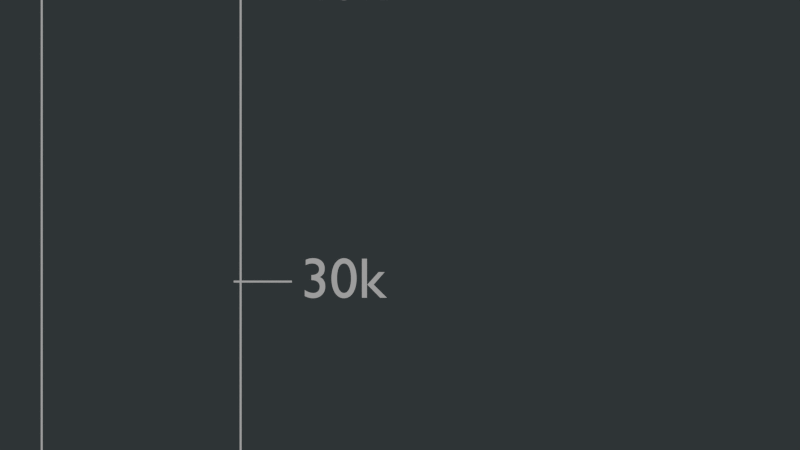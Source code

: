 # Source: 16-if-we-reach.blend  (saved by Blender 2.72.0; exported with 4.5.12 LTS)
import bpy
from mathutils import Matrix  # noqa: F401  (used for matrix-valued properties, if any)

bpy.ops.wm.read_factory_settings(use_empty=True)
scene = bpy.context.scene
scene.name = '16_if we reach'

# ---- collections
col_collection_1 = bpy.data.collections.new('Collection 1'); scene.collection.children.link(col_collection_1)
col_collection_2 = bpy.data.collections.new('Collection 2'); scene.collection.children.link(col_collection_2)
col_collection_2.hide_render = True
col_collection_2.hide_viewport = True
col_collection_3 = bpy.data.collections.new('Collection 3'); scene.collection.children.link(col_collection_3)
col_collection_3.hide_render = True
col_collection_3.hide_viewport = True
col_collection_4 = bpy.data.collections.new('Collection 4'); scene.collection.children.link(col_collection_4)
col_collection_4.hide_render = True
col_collection_4.hide_viewport = True
col_collection_5 = bpy.data.collections.new('Collection 5'); scene.collection.children.link(col_collection_5)
col_collection_5.hide_render = True
col_collection_5.hide_viewport = True
col_collection_6 = bpy.data.collections.new('Collection 6'); scene.collection.children.link(col_collection_6)
col_collection_6.hide_render = True
col_collection_6.hide_viewport = True
col_collection_7 = bpy.data.collections.new('Collection 7'); scene.collection.children.link(col_collection_7)
col_collection_7.hide_render = True
col_collection_7.hide_viewport = True
col_collection_8 = bpy.data.collections.new('Collection 8'); scene.collection.children.link(col_collection_8)
col_collection_8.hide_render = True
col_collection_8.hide_viewport = True
col_collection_9 = bpy.data.collections.new('Collection 9'); scene.collection.children.link(col_collection_9)
col_collection_9.hide_render = True
col_collection_9.hide_viewport = True
col_collection_10 = bpy.data.collections.new('Collection 10'); scene.collection.children.link(col_collection_10)
col_collection_10.hide_render = True
col_collection_10.hide_viewport = True
col_collection_11 = bpy.data.collections.new('Collection 11'); scene.collection.children.link(col_collection_11)
col_collection_11.hide_render = True
col_collection_11.hide_viewport = True
col_collection_12 = bpy.data.collections.new('Collection 12'); scene.collection.children.link(col_collection_12)
col_collection_12.hide_render = True
col_collection_12.hide_viewport = True
col_collection_13 = bpy.data.collections.new('Collection 13'); scene.collection.children.link(col_collection_13)
col_collection_13.hide_render = True
col_collection_13.hide_viewport = True
col_collection_14 = bpy.data.collections.new('Collection 14'); scene.collection.children.link(col_collection_14)
col_collection_14.hide_render = True
col_collection_14.hide_viewport = True
col_collection_15 = bpy.data.collections.new('Collection 15'); scene.collection.children.link(col_collection_15)
col_collection_15.hide_render = True
col_collection_15.hide_viewport = True
col_collection_16 = bpy.data.collections.new('Collection 16'); scene.collection.children.link(col_collection_16)
col_collection_16.hide_render = True
col_collection_16.hide_viewport = True
col_collection_17 = bpy.data.collections.new('Collection 17'); scene.collection.children.link(col_collection_17)
col_collection_17.hide_render = True
col_collection_17.hide_viewport = True
col_collection_18 = bpy.data.collections.new('Collection 18'); scene.collection.children.link(col_collection_18)
col_collection_18.hide_render = True
col_collection_18.hide_viewport = True
col_collection_19 = bpy.data.collections.new('Collection 19'); scene.collection.children.link(col_collection_19)
col_collection_19.hide_render = True
col_collection_19.hide_viewport = True
col_collection_20 = bpy.data.collections.new('Collection 20'); scene.collection.children.link(col_collection_20)
col_collection_20.hide_render = True
col_collection_20.hide_viewport = True

# ---- images (referenced by path relative to the original .blend; pixels are not part of the script)
import os
ASSET_DIR = os.environ.get("B2B_ASSET_DIR", "")  # directory of the original .blend (textures are referenced by path, not embedded)
HERE = os.path.dirname(os.path.abspath(__file__))  # packed textures are extracted next to this script under _unpacked/

def load_image(name, relpath, width, height, colorspace="sRGB"):
    """Load a texture the original file referenced (path relative to the .blend, or extracted next to this script)."""
    p = next((c for c in (os.path.join(HERE, relpath), os.path.join(ASSET_DIR, relpath)) if relpath and os.path.exists(c)), "")
    if p:
        img = bpy.data.images.load(p, check_existing=True)
        img.name = name
    else:  # same state as the original file: an image datablock whose file is absent (Cycles renders it pink)
        img = bpy.data.images.new(name, width, height)
        img.source = "FILE"
        img.filepath = "//" + (relpath or name)
    img.colorspace_settings.name = colorspace
    return img
img_builder_interface_png = load_image('builder-interface.png', 'builder-interface.png', 1024, 1024, 'sRGB')

# ---- materials (node trees are filled in below, after node groups)
mat_builder_interface = bpy.data.materials.new('builder-interface')
mat_builder_interface.alpha_threshold = 0.0
mat_builder_interface.roughness = 0.5
mat_white_generic_001 = bpy.data.materials.new('White-Generic.001')
mat_white_generic_001.alpha_threshold = 0.0
mat_white_generic_001.roughness = 0.5
mat_light_gray_generic = bpy.data.materials.new('Light-Gray-Generic')
mat_light_gray_generic.alpha_threshold = 0.0
mat_light_gray_generic.roughness = 0.5
mat_30k = bpy.data.materials.new('30k')
mat_30k.alpha_threshold = 0.0
mat_30k.roughness = 0.5
mat_water_001 = bpy.data.materials.new('water.001')
mat_water_001.alpha_threshold = 0.0
mat_water_001.roughness = 0.5

# ---- node groups
ng_lightgray = bpy.data.node_groups.new('Lightgray', 'ShaderNodeTree')
_s = ng_lightgray.interface.new_socket(name='Color', in_out='OUTPUT', socket_type='NodeSocketColor')
_s.default_value = (0.3372, 0.3372, 0.3372, 1.0)
_N = ng_lightgray.nodes; _L = ng_lightgray.links
n0 = _N.new('ShaderNodeRGB'); n0.name = 'RGB'; n0.location = (0, 0)
n0.outputs[0].default_value = (0.3372, 0.3372, 0.3372, 1.0)
n1 = _N.new('NodeGroupInput'); n1.name = 'Group Input'; n1.location = (-200, 0)
n2 = _N.new('NodeGroupOutput'); n2.name = 'Group Output'; n2.location = (200, 0)
_L.new(n0.outputs[0], n2.inputs[0])
n2.is_active_output = True

# ---- material node trees
mat_builder_interface.use_nodes = True; mat_builder_interface.node_tree.nodes.clear()
_N = mat_builder_interface.node_tree.nodes; _L = mat_builder_interface.node_tree.links
n0 = _N.new('ShaderNodeEmission'); n0.name = 'Emission'; n0.location = (-100, 167)
n1 = _N.new('ShaderNodeLightPath'); n1.name = 'Light Path'; n1.location = (-300, 117)
n2 = _N.new('ShaderNodeTexImage'); n2.name = 'Image Texture'; n2.location = (-300, 217)
n2.width = 140
n2.image = img_builder_interface_png
n3 = _N.new('ShaderNodeBsdfTransparent'); n3.name = 'Transparent BSDF'; n3.location = (-100, 267)
n4 = _N.new('ShaderNodeBsdfTransparent'); n4.name = 'Transparent BSDF.001'; n4.location = (105, 403)
n5 = _N.new('ShaderNodeMixShader'); n5.name = 'Mix Shader'; n5.location = (100, 300)
n6 = _N.new('ShaderNodeOutputMaterial'); n6.name = 'Material Output'; n6.location = (519, 300)
n7 = _N.new('ShaderNodeMixShader'); n7.name = 'Mix Shader.001'; n7.location = (329, 346)
n7.inputs[0].default_value = 0.0
_L.new(n2.outputs[1], n5.inputs[0])
_L.new(n0.outputs[0], n5.inputs[2])
_L.new(n3.outputs[0], n5.inputs[1])
_L.new(n2.outputs[0], n0.inputs[0])
_L.new(n1.outputs[0], n0.inputs[1])
_L.new(n4.outputs[0], n7.inputs[1])
_L.new(n5.outputs[0], n7.inputs[2])
_L.new(n7.outputs[0], n6.inputs[0])
n6.is_active_output = True
mat_white_generic_001.use_nodes = True; mat_white_generic_001.node_tree.nodes.clear()
_N = mat_white_generic_001.node_tree.nodes; _L = mat_white_generic_001.node_tree.links
n0 = _N.new('ShaderNodeOutputMaterial'); n0.name = 'Material Output'; n0.location = (300, 300)
n1 = _N.new('ShaderNodeLightPath'); n1.name = 'Light Path'; n1.location = (-124, 183)
n2 = _N.new('ShaderNodeEmission'); n2.name = 'Emission'; n2.location = (53, 265)
n3 = _N.new('ShaderNodeRGB'); n3.name = 'RGB'; n3.location = (-183, 381)
n3.outputs[0].default_value = (1.0, 1.0, 1.0, 1.0)
_L.new(n2.outputs[0], n0.inputs[0])
_L.new(n1.outputs[0], n2.inputs[1])
_L.new(n3.outputs[0], n2.inputs[0])
n0.is_active_output = True
mat_light_gray_generic.use_nodes = True; mat_light_gray_generic.node_tree.nodes.clear()
_N = mat_light_gray_generic.node_tree.nodes; _L = mat_light_gray_generic.node_tree.links
n0 = _N.new('ShaderNodeOutputMaterial'); n0.name = 'Material Output'; n0.location = (300, 300)
n1 = _N.new('ShaderNodeLightPath'); n1.name = 'Light Path'; n1.location = (-124, 183)
n2 = _N.new('ShaderNodeEmission'); n2.name = 'Emission'; n2.location = (53, 265)
n3 = _N.new('ShaderNodeGroup'); n3.name = 'Group'; n3.location = (-157, 394)
n3.node_tree = ng_lightgray
_L.new(n2.outputs[0], n0.inputs[0])
_L.new(n1.outputs[0], n2.inputs[1])
_L.new(n3.outputs[0], n2.inputs[0])
n0.is_active_output = True
mat_30k.use_nodes = True; mat_30k.node_tree.nodes.clear()
_N = mat_30k.node_tree.nodes; _L = mat_30k.node_tree.links
n0 = _N.new('ShaderNodeEmission'); n0.name = 'Emission'; n0.location = (70, 265)
n1 = _N.new('ShaderNodeLightPath'); n1.name = 'Light Path'; n1.location = (-124, 183)
n2 = _N.new('ShaderNodeGroup'); n2.name = 'Group'; n2.location = (-157, 394)
n2.node_tree = ng_lightgray
n3 = _N.new('ShaderNodeLightPath'); n3.name = 'Light Path.001'; n3.location = (17, 620)
n4 = _N.new('ShaderNodeOutputMaterial'); n4.name = 'Material Output'; n4.location = (971, 742)
n5 = _N.new('ShaderNodeEmission'); n5.name = 'Emission.001'; n5.location = (211, 701)
n6 = _N.new('ShaderNodeRGB'); n6.name = 'RGB'; n6.location = (10, 841)
n6.outputs[0].default_value = (0.9734, 0.8148, 0.001214, 1.0)
n7 = _N.new('ShaderNodeMixShader'); n7.name = 'Mix Shader'; n7.location = (721, 783)
n7.inputs[0].default_value = 1.0
_L.new(n1.outputs[0], n0.inputs[1])
_L.new(n2.outputs[0], n0.inputs[0])
_L.new(n7.outputs[0], n4.inputs[0])
_L.new(n0.outputs[0], n7.inputs[2])
_L.new(n3.outputs[0], n5.inputs[1])
_L.new(n5.outputs[0], n7.inputs[1])
_L.new(n6.outputs[0], n5.inputs[0])
n4.is_active_output = True
mat_water_001.use_nodes = True; mat_water_001.node_tree.nodes.clear()
_N = mat_water_001.node_tree.nodes; _L = mat_water_001.node_tree.links
n0 = _N.new('ShaderNodeOutputMaterial'); n0.name = 'Material Output'; n0.location = (300, 300)
n1 = _N.new('ShaderNodeEmission'); n1.name = 'Emission'; n1.location = (53, 276)
n1.inputs[0].default_value = (0.08228, 0.2502, 0.3467, 1.0)
n2 = _N.new('ShaderNodeLightPath'); n2.name = 'Light Path'; n2.location = (-151, 218)
_L.new(n2.outputs[0], n1.inputs[1])
_L.new(n1.outputs[0], n0.inputs[0])
n0.is_active_output = True

# ---- world
world_00_world_003 = bpy.data.worlds.new('00_world.003'); scene.world = world_00_world_003
world_00_world_003.color = (0.02732, 0.03434, 0.03689)
world_00_world_003.use_sun_shadow = False
world_00_world_003.sun_shadow_jitter_overblur = 0.0
world_00_world_003.cycles.sampling_method = 'MANUAL'
world_00_world_003.cycles.sample_map_resolution = 256

# ---- cameras
cam_00_camera_003 = bpy.data.cameras.new('00_Camera.003')
cam_00_camera_003.clip_end = 100.0
cam_00_camera_003.lens = 35.0
cam_00_camera_003.sensor_width = 32.0
cam_00_camera_003.sensor_height = 18.0
cam_00_camera_003.ortho_scale = 33.01
cam_00_camera_003.show_composition_thirds = True
cam_00_camera_003.dof.focus_distance = 0.0

# ---- meshes
me_plane = bpy.data.meshes.new('Plane')
me_plane.from_pydata([(-0.7834, -0.5, 0.0), (0.7834, -0.5, 0.0), (-0.7834, 0.5, 0.0), (0.7834, 0.5, 0.0)], [], [(0, 1, 3, 2)])
_uv = me_plane.uv_layers.new(name='UVMap')
_uv.uv.foreach_set('vector', [0.0, 0.0, 1.0, 0.0, 1.0, 1.0, 0.0, 1.0])
me_plane.materials.append(mat_builder_interface)
me_plane.use_remesh_preserve_volume = False
me_plane.use_remesh_preserve_attributes = False
me_plane.use_mirror_vertex_groups = False
me_plane.update()
me_cube_012 = bpy.data.meshes.new('Cube.012')
me_cube_012.from_pydata([(-1.0, -1.0, -1.0), (-1.0, 1.0, -1.0), (1.0, 1.0, -1.0), (1.0, -1.0, -1.0), (-1.0, -1.0, 1.0), (-1.0, 1.0, 1.0), (1.0, 1.0, 1.0), (1.0, -1.0, 1.0)], [], [(4, 5, 1, 0), (5, 6, 2, 1), (6, 7, 3, 2), (7, 4, 0, 3), (0, 1, 2, 3), (7, 6, 5, 4)])
me_cube_012.use_remesh_preserve_volume = False
me_cube_012.use_remesh_preserve_attributes = False
me_cube_012.use_mirror_vertex_groups = False
me_cube_012.update()
me_circle_007 = bpy.data.meshes.new('Circle.007')
me_circle_007.from_pydata([(0.0, 1.0, 0.0), (-0.1951, 0.9808, 0.0), (-0.3827, 0.9239, 0.0), (-0.5556, 0.8315, 0.0), (-0.7071, 0.7071, 0.0), (-0.8315, 0.5556, 0.0), (-0.9239, 0.3827, 0.0), (-0.9808, 0.1951, 0.0), (-1.0, 7.55e-08, 0.0), (-0.9808, -0.1951, 0.0), (-0.9239, -0.3827, 0.0), (-0.8315, -0.5556, 0.0), (-0.7071, -0.7071, 0.0), (-0.5556, -0.8315, 0.0), (-0.3827, -0.9239, 0.0), (-0.1951, -0.9808, 0.0), (3.258e-07, -1.0, 0.0), (0.1951, -0.9808, 0.0), (0.3827, -0.9239, 0.0), (0.5556, -0.8315, 0.0), (0.7071, -0.7071, 0.0), (0.8315, -0.5556, 0.0), (0.9239, -0.3827, 0.0), (0.9808, -0.1951, 0.0), (1.0, 9.656e-07, 0.0), (0.9808, 0.1951, 0.0), (0.9239, 0.3827, 0.0), (0.8315, 0.5556, 0.0), (0.7071, 0.7071, 0.0), (0.5556, 0.8315, 0.0), (0.3827, 0.9239, 0.0), (0.1951, 0.9808, 0.0), (0.0, 1.0, -0.09504), (-0.1951, 0.9808, -0.09504), (-0.3827, 0.9239, -0.09504), (-0.5556, 0.8315, -0.09504), (-0.7071, 0.7071, -0.09504), (-0.8315, 0.5556, -0.09504), (-0.9239, 0.3827, -0.09504), (-0.9808, 0.1951, -0.09504), (-1.0, 8.267e-08, -0.09504), (-0.9808, -0.1951, -0.09504), (-0.9239, -0.3827, -0.09504), (-0.8315, -0.5556, -0.09504), (-0.7071, -0.7071, -0.09504), (-0.5556, -0.8315, -0.09504), (-0.3827, -0.9239, -0.09504), (-0.1951, -0.9808, -0.09504), (3.258e-07, -1.0, -0.09504), (0.1951, -0.9808, -0.09504), (0.3827, -0.9239, -0.09504), (0.5556, -0.8315, -0.09504), (0.7071, -0.7071, -0.09504), (0.8315, -0.5556, -0.09504), (0.9239, -0.3827, -0.09504), (0.9808, -0.1951, -0.09504), (1.0, 9.728e-07, -0.09504), (0.9808, 0.1951, -0.09504), (0.9239, 0.3827, -0.09504), (0.8315, 0.5556, -0.09504), (0.7071, 0.7071, -0.09504), (0.5556, 0.8315, -0.09504), (0.3827, 0.9239, -0.09504), (0.1951, 0.9808, -0.09504)], [], [(23, 24, 56, 55), (1, 2, 34, 33), (12, 13, 45, 44), (21, 22, 54, 53), (10, 11, 43, 42), (30, 31, 63, 62), (19, 20, 52, 51), (8, 9, 41, 40), (28, 29, 61, 60), (17, 18, 50, 49), (6, 7, 39, 38), (26, 27, 59, 58), (4, 5, 37, 36), (15, 16, 48, 47), (24, 25, 57, 56), (2, 3, 35, 34), (13, 14, 46, 45), (22, 23, 55, 54), (0, 1, 33, 32), (11, 12, 44, 43), (31, 0, 32, 63), (20, 21, 53, 52), (9, 10, 42, 41), (29, 30, 62, 61), (18, 19, 51, 50), (7, 8, 40, 39), (27, 28, 60, 59), (16, 17, 49, 48), (5, 6, 38, 37), (25, 26, 58, 57), (3, 4, 36, 35), (14, 15, 47, 46)])
me_circle_007.materials.append(mat_white_generic_001)
me_circle_007.use_remesh_preserve_volume = False
me_circle_007.use_remesh_preserve_attributes = False
me_circle_007.use_mirror_vertex_groups = False
me_circle_007.update()
me_circle_006 = bpy.data.meshes.new('Circle.006')
me_circle_006.from_pydata([(0.0, 1.0, 0.0), (-0.1951, 0.9808, 0.0), (-0.3827, 0.9239, 0.0), (-0.5556, 0.8315, 0.0), (-0.7071, 0.7071, 0.0), (-0.8315, 0.5556, 0.0), (-0.9239, 0.3827, 0.0), (-0.9808, 0.1951, 0.0), (-1.0, 7.55e-08, 0.0), (-0.9808, -0.1951, 0.0), (-0.9239, -0.3827, 0.0), (-0.8315, -0.5556, 0.0), (-0.7071, -0.7071, 0.0), (-0.5556, -0.8315, 0.0), (-0.3827, -0.9239, 0.0), (-0.1951, -0.9808, 0.0), (3.258e-07, -1.0, 0.0), (0.1951, -0.9808, 0.0), (0.3827, -0.9239, 0.0), (0.5556, -0.8315, 0.0), (0.7071, -0.7071, 0.0), (0.8315, -0.5556, 0.0), (0.9239, -0.3827, 0.0), (0.9808, -0.1951, 0.0), (1.0, 9.656e-07, 0.0), (0.9808, 0.1951, 0.0), (0.9239, 0.3827, 0.0), (0.8315, 0.5556, 0.0), (0.7071, 0.7071, 0.0), (0.5556, 0.8315, 0.0), (0.3827, 0.9239, 0.0), (0.1951, 0.9808, 0.0), (0.0, 1.0, -0.09504), (-0.1951, 0.9808, -0.09504), (-0.3827, 0.9239, -0.09504), (-0.5556, 0.8315, -0.09504), (-0.7071, 0.7071, -0.09504), (-0.8315, 0.5556, -0.09504), (-0.9239, 0.3827, -0.09504), (-0.9808, 0.1951, -0.09504), (-1.0, 8.267e-08, -0.09504), (-0.9808, -0.1951, -0.09504), (-0.9239, -0.3827, -0.09504), (-0.8315, -0.5556, -0.09504), (-0.7071, -0.7071, -0.09504), (-0.5556, -0.8315, -0.09504), (-0.3827, -0.9239, -0.09504), (-0.1951, -0.9808, -0.09504), (3.258e-07, -1.0, -0.09504), (0.1951, -0.9808, -0.09504), (0.3827, -0.9239, -0.09504), (0.5556, -0.8315, -0.09504), (0.7071, -0.7071, -0.09504), (0.8315, -0.5556, -0.09504), (0.9239, -0.3827, -0.09504), (0.9808, -0.1951, -0.09504), (1.0, 9.728e-07, -0.09504), (0.9808, 0.1951, -0.09504), (0.9239, 0.3827, -0.09504), (0.8315, 0.5556, -0.09504), (0.7071, 0.7071, -0.09504), (0.5556, 0.8315, -0.09504), (0.3827, 0.9239, -0.09504), (0.1951, 0.9808, -0.09504)], [], [(23, 24, 56, 55), (1, 2, 34, 33), (12, 13, 45, 44), (21, 22, 54, 53), (10, 11, 43, 42), (30, 31, 63, 62), (19, 20, 52, 51), (8, 9, 41, 40), (28, 29, 61, 60), (17, 18, 50, 49), (6, 7, 39, 38), (26, 27, 59, 58), (4, 5, 37, 36), (15, 16, 48, 47), (24, 25, 57, 56), (2, 3, 35, 34), (13, 14, 46, 45), (22, 23, 55, 54), (0, 1, 33, 32), (11, 12, 44, 43), (31, 0, 32, 63), (20, 21, 53, 52), (9, 10, 42, 41), (29, 30, 62, 61), (18, 19, 51, 50), (7, 8, 40, 39), (27, 28, 60, 59), (16, 17, 49, 48), (5, 6, 38, 37), (25, 26, 58, 57), (3, 4, 36, 35), (14, 15, 47, 46)])
me_circle_006.materials.append(mat_white_generic_001)
me_circle_006.use_remesh_preserve_volume = False
me_circle_006.use_remesh_preserve_attributes = False
me_circle_006.use_mirror_vertex_groups = False
me_circle_006.update()
me_circle = bpy.data.meshes.new('Circle')
me_circle.from_pydata([(0.0, 1.0, 0.0), (-0.1951, 0.9808, 0.0), (-0.3827, 0.9239, 0.0), (-0.5556, 0.8315, 0.0), (-0.7071, 0.7071, 0.0), (-0.8315, 0.5556, 0.0), (-0.9239, 0.3827, 0.0), (-0.9808, 0.1951, 0.0), (-1.0, 7.55e-08, 0.0), (-0.9808, -0.1951, 0.0), (-0.9239, -0.3827, 0.0), (-0.8315, -0.5556, 0.0), (-0.7071, -0.7071, 0.0), (-0.5556, -0.8315, 0.0), (-0.3827, -0.9239, 0.0), (-0.1951, -0.9808, 0.0), (3.258e-07, -1.0, 0.0), (0.1951, -0.9808, 0.0), (0.3827, -0.9239, 0.0), (0.5556, -0.8315, 0.0), (0.7071, -0.7071, 0.0), (0.8315, -0.5556, 0.0), (0.9239, -0.3827, 0.0), (0.9808, -0.1951, 0.0), (1.0, 9.656e-07, 0.0), (0.9808, 0.1951, 0.0), (0.9239, 0.3827, 0.0), (0.8315, 0.5556, 0.0), (0.7071, 0.7071, 0.0), (0.5556, 0.8315, 0.0), (0.3827, 0.9239, 0.0), (0.1951, 0.9808, 0.0), (0.0, 1.0, -0.09504), (-0.1951, 0.9808, -0.09504), (-0.3827, 0.9239, -0.09504), (-0.5556, 0.8315, -0.09504), (-0.7071, 0.7071, -0.09504), (-0.8315, 0.5556, -0.09504), (-0.9239, 0.3827, -0.09504), (-0.9808, 0.1951, -0.09504), (-1.0, 8.267e-08, -0.09504), (-0.9808, -0.1951, -0.09504), (-0.9239, -0.3827, -0.09504), (-0.8315, -0.5556, -0.09504), (-0.7071, -0.7071, -0.09504), (-0.5556, -0.8315, -0.09504), (-0.3827, -0.9239, -0.09504), (-0.1951, -0.9808, -0.09504), (3.258e-07, -1.0, -0.09504), (0.1951, -0.9808, -0.09504), (0.3827, -0.9239, -0.09504), (0.5556, -0.8315, -0.09504), (0.7071, -0.7071, -0.09504), (0.8315, -0.5556, -0.09504), (0.9239, -0.3827, -0.09504), (0.9808, -0.1951, -0.09504), (1.0, 9.728e-07, -0.09504), (0.9808, 0.1951, -0.09504), (0.9239, 0.3827, -0.09504), (0.8315, 0.5556, -0.09504), (0.7071, 0.7071, -0.09504), (0.5556, 0.8315, -0.09504), (0.3827, 0.9239, -0.09504), (0.1951, 0.9808, -0.09504)], [], [(23, 24, 56, 55), (1, 2, 34, 33), (12, 13, 45, 44), (21, 22, 54, 53), (10, 11, 43, 42), (30, 31, 63, 62), (19, 20, 52, 51), (8, 9, 41, 40), (28, 29, 61, 60), (17, 18, 50, 49), (6, 7, 39, 38), (26, 27, 59, 58), (4, 5, 37, 36), (15, 16, 48, 47), (24, 25, 57, 56), (2, 3, 35, 34), (13, 14, 46, 45), (22, 23, 55, 54), (0, 1, 33, 32), (11, 12, 44, 43), (31, 0, 32, 63), (20, 21, 53, 52), (9, 10, 42, 41), (29, 30, 62, 61), (18, 19, 51, 50), (7, 8, 40, 39), (27, 28, 60, 59), (16, 17, 49, 48), (5, 6, 38, 37), (25, 26, 58, 57), (3, 4, 36, 35), (14, 15, 47, 46)])
me_circle.materials.append(mat_white_generic_001)
me_circle.use_remesh_preserve_volume = False
me_circle.use_remesh_preserve_attributes = False
me_circle.use_mirror_vertex_groups = False
me_circle.update()
me_plane_000 = bpy.data.meshes.new('Plane.000')
me_plane_000.from_pydata([(-1.0, -1.0, 0.0), (1.0, -1.0, 0.0), (-1.0, 1.0, 0.0), (1.0, 1.0, 0.0)], [], [(0, 1, 3, 2)])
me_plane_000.use_remesh_preserve_volume = False
me_plane_000.use_remesh_preserve_attributes = False
me_plane_000.use_mirror_vertex_groups = False
me_plane_000.update()
me_cube_009 = bpy.data.meshes.new('Cube.009')
me_cube_009.from_pydata([(-1.672, -1.672, -1.26), (-1.672, 1.672, -1.26), (1.672, 1.672, -1.26), (1.672, -1.672, -1.26), (-1.672, -1.672, 9.795), (-1.672, 1.672, 9.795), (1.672, 1.672, 9.795), (1.672, -1.672, 9.795), (-0.8868, -0.8868, -0.8868), (-0.8868, 0.8868, -0.8868), (0.8868, 0.8868, -0.8868), (0.8868, -0.8868, -0.8868), (-0.8614, -0.8614, 9.795), (-0.8614, 0.8614, 9.795), (0.8614, 0.8614, 9.795), (0.8614, -0.8614, 9.795)], [], [(4, 5, 1, 0), (5, 6, 2, 1), (6, 7, 3, 2), (7, 4, 0, 3), (0, 1, 2, 3), (8, 9, 13, 12), (9, 10, 14, 13), (10, 11, 15, 14), (11, 8, 12, 15), (11, 10, 9, 8), (5, 4, 12, 13), (6, 5, 13, 14), (7, 6, 14, 15), (4, 7, 15, 12)])
me_cube_009.use_remesh_preserve_volume = False
me_cube_009.use_remesh_preserve_attributes = False
me_cube_009.use_mirror_vertex_groups = False
me_cube_009.update()
me_cube_010 = bpy.data.meshes.new('Cube.010')
me_cube_010.from_pydata([(-0.1998, -0.1998, -0.9911), (-0.1998, 0.1998, -0.9911), (0.1998, 0.1998, -0.9911), (0.1998, -0.1998, -0.9911), (-0.1998, -0.1998, 0.9911), (-0.1998, 0.1998, 0.9911), (0.1998, 0.1998, 0.9911), (0.1998, -0.1998, 0.9911)], [], [(4, 5, 1, 0), (5, 6, 2, 1), (6, 7, 3, 2), (7, 4, 0, 3), (0, 1, 2, 3), (7, 6, 5, 4)])
me_cube_010.use_remesh_preserve_volume = False
me_cube_010.use_remesh_preserve_attributes = False
me_cube_010.use_mirror_vertex_groups = False
me_cube_010.update()
me_cube_011 = bpy.data.meshes.new('Cube.011')
me_cube_011.from_pydata([(-1.0, -1.0, -1.0), (-1.0, 1.0, -1.0), (1.0, 1.0, -1.0), (1.0, -1.0, -1.0), (-1.0, -1.0, 1.0), (-1.0, 1.0, 1.0), (1.0, 1.0, 1.0), (1.0, -1.0, 1.0)], [], [(4, 5, 1, 0), (5, 6, 2, 1), (6, 7, 3, 2), (7, 4, 0, 3), (0, 1, 2, 3), (7, 6, 5, 4)])
me_cube_011.materials.append(mat_water_001)
me_cube_011.use_remesh_preserve_volume = False
me_cube_011.use_remesh_preserve_attributes = False
me_cube_011.use_mirror_vertex_groups = False
me_cube_011.update()
me_plane_007 = bpy.data.meshes.new('Plane.007')
me_plane_007.from_pydata([(-1.0, -1.0, 0.0), (1.0, -1.0, 0.0), (-1.0, 1.0, 0.0), (1.0, 1.0, 0.0)], [], [(0, 1, 3, 2)])
me_plane_007.use_remesh_preserve_volume = False
me_plane_007.use_remesh_preserve_attributes = False
me_plane_007.use_mirror_vertex_groups = False
me_plane_007.update()

# ---- curves / text
cu_nurbspath_003 = bpy.data.curves.new('NurbsPath.003', 'CURVE')
cu_nurbspath_003.dimensions = '3D'
_sp = cu_nurbspath_003.splines.new('NURBS'); _sp.points.add(2)
_sp.points.foreach_set('co', [-1.331, 0.0, 0.0, 1.0, -1.0, 0.0, 0.0, 1.0, 1.008, 0.0, 0.0, 1.0])
_sp.order_u = 3
_sp.order_v = 0
_sp.use_endpoint_u = True
cu_nurbspath_003.materials.append(mat_light_gray_generic)
cu_nurbspath_003.use_path = True
cu_nurbspath_003.use_path_clamp = True
cu_nurbspath_003.bevel_resolution = 0
cu_nurbspath_003.bevel_depth = 0.025
cu_nurbspath_003.fill_mode = 'FULL'
txt_text_002 = bpy.data.curves.new('Text.002', 'FONT')
txt_text_002.dimensions = '2D'
txt_text_002.body = '40k'
txt_text_002.materials.append(mat_light_gray_generic)
txt_text_002.use_path_clamp = True
txt_text_002.bevel_resolution = 0
txt_text = bpy.data.curves.new('Text', 'FONT')
txt_text.dimensions = '2D'
txt_text.body = '30k'
txt_text.materials.append(mat_30k)
txt_text.use_path_clamp = True
txt_text.bevel_resolution = 0
cu_nurbspath_002 = bpy.data.curves.new('NurbsPath.002', 'CURVE')
cu_nurbspath_002.dimensions = '3D'
_sp = cu_nurbspath_002.splines.new('NURBS'); _sp.points.add(2)
_sp.points.foreach_set('co', [-1.331, 0.0, 0.0, 1.0, -1.0, 0.0, 0.0, 1.0, 1.008, 0.0, 0.0, 1.0])
_sp.order_u = 3
_sp.order_v = 0
_sp.use_endpoint_u = True
cu_nurbspath_002.materials.append(mat_30k)
cu_nurbspath_002.use_path = True
cu_nurbspath_002.use_path_clamp = True
cu_nurbspath_002.bevel_resolution = 0
cu_nurbspath_002.bevel_depth = 0.025
cu_nurbspath_002.fill_mode = 'FULL'
cu_nurbspath_001 = bpy.data.curves.new('NurbsPath.001', 'CURVE')
cu_nurbspath_001.dimensions = '3D'
_sp = cu_nurbspath_001.splines.new('NURBS'); _sp.points.add(7)
_sp.points.foreach_set('co', [-1.51e-07, 0.0, 49.94, 1.0, -7.55e-08, 0.0, 1.0, 1.0, 0.0, 0.0, 0.0, 1.0, 7.55e-08, 0.0, -1.0, 1.0, 2.337e-07, 0.0, -2.298, 1.0, 2.216e-07, 0.0, -2.468, 1.0, -0.1726, 0.0, -2.468, 1.0, -2.782, -4.196e-08, -2.468, 1.0])
_sp.order_u = 2
_sp.order_v = 0
_sp.resolution_u = 4
_sp.use_endpoint_u = True
cu_nurbspath_001.materials.append(mat_light_gray_generic)
cu_nurbspath_001.use_path = True
cu_nurbspath_001.use_path_clamp = True
cu_nurbspath_001.bevel_resolution = 0
cu_nurbspath_001.bevel_depth = 0.025
cu_nurbspath_001.resolution_u = 4
cu_nurbspath_001.render_resolution_u = 4
cu_nurbspath_001.fill_mode = 'FULL'

# ---- objects
ob_builder_interface = bpy.data.objects.new('builder-interface', me_plane)
ob_empty_003 = bpy.data.objects.new('Empty.003', None)
ob_bubbleboundary = bpy.data.objects.new('BubbleBoundary', me_cube_012)
ob_bubble_002 = bpy.data.objects.new('Bubble.002', me_circle_007)
ob_bubble_001 = bpy.data.objects.new('Bubble.001', me_circle_006)
ob_bubble = bpy.data.objects.new('Bubble', me_circle)
ob_nurbspath_003 = bpy.data.objects.new('NurbsPath.003', cu_nurbspath_003)
ob_text_001 = bpy.data.objects.new('Text.001', txt_text_002)
ob_text = bpy.data.objects.new('Text', txt_text)
ob_nurbspath_002 = bpy.data.objects.new('NurbsPath.002', cu_nurbspath_002)
ob_mirrorplane_001 = bpy.data.objects.new('MIRRORPLANE.001', me_plane_000)
ob_nurbspath_001 = bpy.data.objects.new('NurbsPath.001', cu_nurbspath_001)
ob_cube_009 = bpy.data.objects.new('Cube.009', me_cube_009)
ob_cube_010 = bpy.data.objects.new('Cube.010', me_cube_010)
ob_cube_011 = bpy.data.objects.new('Cube.011', me_cube_011)
ob_00_camera_003 = bpy.data.objects.new('00_Camera.003', cam_00_camera_003)
ob_plane_001 = bpy.data.objects.new('Plane.001', me_plane_007)

# ---- transforms, parenting, visibility, modifiers, constraints
ob_builder_interface.location = (5.151, 2.65, 41.29)
ob_builder_interface.rotation_euler = (1.571, -0.0, 0.0)
ob_builder_interface.scale = (1.186, 0.0, 1.186)
ob_builder_interface.lineart.crease_threshold = 0.0
ob_empty_003.location = (0.6361, -2.429, 42.37)
ob_empty_003.scale = (2.467, 2.467, 2.467)
ob_empty_003.empty_image_offset = (0.0, 0.0)
ob_empty_003.lineart.crease_threshold = 0.0
ob_bubbleboundary.parent = ob_empty_003
ob_bubbleboundary.matrix_parent_inverse = Matrix(((0.4053, 0.0, 0.0, -6.938), (9.313e-10, 0.4053, 0.0, -0.2411), (0.0, 0.0, 0.4053, -4.535), (0.0, 0.0, 0.0, 1.0)))
ob_bubbleboundary.location = (17.12, 0.5948, 6.021)
ob_bubbleboundary.scale = (2.904, 0.8746, 2.904)
ob_bubbleboundary.visible_camera = False
ob_bubbleboundary.visible_diffuse = False
ob_bubbleboundary.visible_glossy = False
ob_bubbleboundary.visible_transmission = False
ob_bubbleboundary.visible_volume_scatter = False
ob_bubbleboundary.visible_shadow = False
ob_bubbleboundary.lineart.crease_threshold = 0.0
ob_bubble_002.parent = ob_empty_003
ob_bubble_002.matrix_parent_inverse = Matrix(((0.4053, 0.0, 0.0, -6.938), (9.313e-10, 0.4053, 0.0, -0.2411), (0.0, 0.0, 0.4053, -4.535), (0.0, 0.0, 0.0, 1.0)))
ob_bubble_002.location = (17.47, 1.095, 3.237)
ob_bubble_002.rotation_euler = (1.571, -0.0, 0.0)
ob_bubble_002.scale = (0.05167, 0.05167, 0.09335)
ob_bubble_002.lineart.crease_threshold = 0.0
_m = ob_bubble_002.modifiers.new('Solidify', 'SOLIDIFY')
_m.thickness = 0.142
_m.nonmanifold_thickness_mode = 'FIXED'
_m.nonmanifold_merge_threshold = 0.0003
_m = ob_bubble_002.modifiers.new('Boolean', 'BOOLEAN')
_m.object = ob_bubbleboundary
_m.operation = 'INTERSECT'
_m.solver = 'FAST'
ob_bubble_001.parent = ob_empty_003
ob_bubble_001.matrix_parent_inverse = Matrix(((0.4053, 0.0, 0.0, -6.938), (9.313e-10, 0.4053, 0.0, -0.2411), (0.0, 0.0, 0.4053, -4.535), (0.0, 0.0, 0.0, 1.0)))
ob_bubble_001.location = (17.21, 1.095, 3.451)
ob_bubble_001.rotation_euler = (1.571, -0.0, 0.0)
ob_bubble_001.scale = (0.09335, 0.09335, 0.09335)
ob_bubble_001.lineart.crease_threshold = 0.0
_m = ob_bubble_001.modifiers.new('Solidify', 'SOLIDIFY')
_m.thickness = 0.142
_m.nonmanifold_thickness_mode = 'FIXED'
_m.nonmanifold_merge_threshold = 0.0003
_m = ob_bubble_001.modifiers.new('Boolean', 'BOOLEAN')
_m.object = ob_bubbleboundary
_m.operation = 'INTERSECT'
_m.solver = 'FAST'
ob_bubble.parent = ob_empty_003
ob_bubble.matrix_parent_inverse = Matrix(((0.4053, 0.0, 0.0, -6.938), (9.313e-10, 0.4053, 0.0, -0.2411), (0.0, 0.0, 0.4053, -4.535), (0.0, 0.0, 0.0, 1.0)))
ob_bubble.location = (17.94, 1.095, 3.815)
ob_bubble.rotation_euler = (1.571, -0.0, 0.0)
ob_bubble.scale = (0.183, 0.183, 0.183)
ob_bubble.lineart.crease_threshold = 0.0
_m = ob_bubble.modifiers.new('Solidify', 'SOLIDIFY')
_m.thickness = 0.142
_m.nonmanifold_thickness_mode = 'FIXED'
_m.nonmanifold_merge_threshold = 0.0003
_m = ob_bubble.modifiers.new('Boolean', 'BOOLEAN')
_m.object = ob_bubbleboundary
_m.operation = 'INTERSECT'
_m.solver = 'FAST'
ob_nurbspath_003.location = (3.277, -0.1394, 48.62)
ob_nurbspath_003.scale = (0.613, 1.0, 1.0)
ob_nurbspath_003.lineart.crease_threshold = 0.0
ob_text_001.location = (4.037, 0.5948, 48.39)
ob_text_001.rotation_euler = (1.571, -0.0, 0.0)
ob_text_001.scale = (1.461, 1.461, 1.461)
ob_text_001.lineart.crease_threshold = 0.0
ob_text.location = (4.037, 0.5948, 40.79)
ob_text.rotation_euler = (1.571, -0.0, 0.0)
ob_text.scale = (1.461, 1.461, 1.461)
ob_text.lineart.crease_threshold = 0.0
ob_nurbspath_002.location = (3.277, -0.1394, 41.25)
ob_nurbspath_002.scale = (0.613, 1.0, 1.0)
ob_nurbspath_002.lineart.crease_threshold = 0.0
ob_mirrorplane_001.location = (0.1378, 0.0, 28.98)
ob_mirrorplane_001.visible_camera = False
ob_mirrorplane_001.visible_diffuse = False
ob_mirrorplane_001.visible_glossy = False
ob_mirrorplane_001.visible_transmission = False
ob_mirrorplane_001.visible_volume_scatter = False
ob_mirrorplane_001.visible_shadow = False
ob_mirrorplane_001.lineart.crease_threshold = 0.0
ob_nurbspath_001.location = (-2.33, 0.0, 2.833)
ob_nurbspath_001.rotation_euler = (0.0, -0.0, 3.142)
ob_nurbspath_001.visible_diffuse = False
ob_nurbspath_001.visible_glossy = False
ob_nurbspath_001.visible_transmission = False
ob_nurbspath_001.visible_volume_scatter = False
ob_nurbspath_001.lineart.crease_threshold = 0.0
_m = ob_nurbspath_001.modifiers.new('Mirror', 'MIRROR')
_m.mirror_object = ob_mirrorplane_001
ob_cube_009.location = (0.0, 0.297, 33.76)
ob_cube_009.scale = (1.835, 1.835, 3.759)
ob_cube_009.visible_camera = False
ob_cube_009.visible_diffuse = False
ob_cube_009.visible_glossy = False
ob_cube_009.visible_transmission = False
ob_cube_009.visible_volume_scatter = False
ob_cube_009.visible_shadow = False
ob_cube_009.lineart.crease_threshold = 0.0
_m = ob_cube_009.modifiers.new('Fluid', 'FLUID')
_m.fluid_type = 'EFFECTOR'
ob_cube_010.location = (-0.0004936, 0.2905, 33.99)
ob_cube_010.scale = (4.247, 4.633, 1.666)
ob_cube_010.visible_camera = False
ob_cube_010.visible_diffuse = False
ob_cube_010.visible_glossy = False
ob_cube_010.visible_transmission = False
ob_cube_010.visible_volume_scatter = False
ob_cube_010.visible_shadow = False
ob_cube_010.lineart.crease_threshold = 0.0
_m = ob_cube_010.modifiers.new('Fluid', 'FLUID')
_m.fluid_type = 'FLOW'
ob_cube_011.location = (0.3977, 0.0, 42.29)
ob_cube_011.scale = (14.15, 14.15, 14.15)
ob_cube_011.display_type = 'SOLID'
ob_cube_011.lineart.crease_threshold = 0.0
_m = ob_cube_011.modifiers.new('Fluid', 'FLUID')
_m.fluid_type = 'DOMAIN'
ob_00_camera_003.location = (6.56, -21.71, 42.64)
ob_00_camera_003.rotation_euler = (1.571, 1.587e-06, -6.25e-07)
ob_00_camera_003.scale = (1.0, 1.0, 1.0)
ob_00_camera_003.lock_rotations_4d = False
ob_00_camera_003.empty_display_type = 'ARROWS'
ob_00_camera_003.color = (0.0, 0.0, 0.0, 0.0)
ob_00_camera_003.display_type = 'WIRE'
ob_00_camera_003.lineart.crease_threshold = 0.0
ob_plane_001.location = (-5.781, -1.36, 0.1292)
ob_plane_001.scale = (9.124, 9.124, 1.0)
ob_plane_001.lineart.crease_threshold = 0.0

# ---- collection membership
col_collection_1.objects.link(ob_builder_interface)
col_collection_1.objects.link(ob_empty_003)
col_collection_1.objects.link(ob_bubbleboundary)
col_collection_1.objects.link(ob_bubble_002)
col_collection_1.objects.link(ob_bubble_001)
col_collection_1.objects.link(ob_bubble)
col_collection_1.objects.link(ob_nurbspath_003)
col_collection_1.objects.link(ob_text_001)
col_collection_1.objects.link(ob_text)
col_collection_1.objects.link(ob_nurbspath_002)
col_collection_1.objects.link(ob_mirrorplane_001)
col_collection_1.objects.link(ob_nurbspath_001)
col_collection_1.objects.link(ob_cube_009)
col_collection_1.objects.link(ob_cube_010)
col_collection_1.objects.link(ob_cube_011)
col_collection_1.objects.link(ob_00_camera_003)
col_collection_2.objects.link(ob_bubble_002)
col_collection_2.objects.link(ob_bubble_001)
col_collection_2.objects.link(ob_bubble)
col_collection_3.objects.link(ob_bubble_002)
col_collection_3.objects.link(ob_bubble_001)
col_collection_3.objects.link(ob_bubble)
col_collection_4.objects.link(ob_bubble_002)
col_collection_4.objects.link(ob_bubble_001)
col_collection_4.objects.link(ob_bubble)
col_collection_5.objects.link(ob_bubble_002)
col_collection_5.objects.link(ob_bubble_001)
col_collection_5.objects.link(ob_bubble)
col_collection_6.objects.link(ob_bubble_002)
col_collection_6.objects.link(ob_bubble_001)
col_collection_6.objects.link(ob_bubble)
col_collection_7.objects.link(ob_bubble_002)
col_collection_7.objects.link(ob_bubble_001)
col_collection_7.objects.link(ob_bubble)
col_collection_8.objects.link(ob_bubble_002)
col_collection_8.objects.link(ob_bubble_001)
col_collection_8.objects.link(ob_bubble)
col_collection_9.objects.link(ob_bubble_002)
col_collection_9.objects.link(ob_bubble_001)
col_collection_9.objects.link(ob_bubble)
col_collection_10.objects.link(ob_bubble_002)
col_collection_10.objects.link(ob_bubble_001)
col_collection_10.objects.link(ob_bubble)
col_collection_11.objects.link(ob_bubble_002)
col_collection_11.objects.link(ob_bubble_001)
col_collection_11.objects.link(ob_bubble)
col_collection_11.objects.link(ob_plane_001)
col_collection_12.objects.link(ob_bubble_002)
col_collection_12.objects.link(ob_bubble_001)
col_collection_12.objects.link(ob_bubble)
col_collection_13.objects.link(ob_bubble_002)
col_collection_13.objects.link(ob_bubble_001)
col_collection_13.objects.link(ob_bubble)
col_collection_14.objects.link(ob_bubble_002)
col_collection_14.objects.link(ob_bubble_001)
col_collection_14.objects.link(ob_bubble)
col_collection_15.objects.link(ob_bubble_002)
col_collection_15.objects.link(ob_bubble_001)
col_collection_15.objects.link(ob_bubble)
col_collection_16.objects.link(ob_bubble_002)
col_collection_16.objects.link(ob_bubble_001)
col_collection_16.objects.link(ob_bubble)
col_collection_17.objects.link(ob_bubble_002)
col_collection_17.objects.link(ob_bubble_001)
col_collection_17.objects.link(ob_bubble)
col_collection_18.objects.link(ob_bubble_002)
col_collection_18.objects.link(ob_bubble_001)
col_collection_18.objects.link(ob_bubble)
col_collection_19.objects.link(ob_bubble_002)
col_collection_19.objects.link(ob_bubble_001)
col_collection_19.objects.link(ob_bubble)
col_collection_20.objects.link(ob_bubble_002)
col_collection_20.objects.link(ob_bubble_001)
col_collection_20.objects.link(ob_bubble)
def _layer_coll(name, lc=None):
    lc = lc or bpy.context.view_layer.layer_collection
    for c in lc.children:
        if c.name == name: return c
        r = _layer_coll(name, c)
        if r: return r
_layer_coll('Collection 2').indirect_only = True
_layer_coll('Collection 3').indirect_only = True
_layer_coll('Collection 4').indirect_only = True
_layer_coll('Collection 5').indirect_only = True
_layer_coll('Collection 6').indirect_only = True
_layer_coll('Collection 7').indirect_only = True
_layer_coll('Collection 8').indirect_only = True
_layer_coll('Collection 9').indirect_only = True
_layer_coll('Collection 10').indirect_only = True
_layer_coll('Collection 11').indirect_only = True
_layer_coll('Collection 12').indirect_only = True
_layer_coll('Collection 13').indirect_only = True
_layer_coll('Collection 14').indirect_only = True
_layer_coll('Collection 15').indirect_only = True
_layer_coll('Collection 16').indirect_only = True
_layer_coll('Collection 17').indirect_only = True
_layer_coll('Collection 18').indirect_only = True
_layer_coll('Collection 19').indirect_only = True
_layer_coll('Collection 20').indirect_only = True

# ---- scene / render settings (as saved in the file)
scene.camera = ob_00_camera_003
scene.frame_start = 1; scene.frame_end = 186; scene.frame_set(13)
scene.render.engine = 'CYCLES'
scene.render.image_settings.color_mode = 'RGB'
scene.render.resolution_x = 1280
scene.render.resolution_y = 720
scene.render.dither_intensity = 0.0
scene.render.use_motion_blur = True
scene.render.motion_blur_shutter = 1.0
scene.cycles.use_denoising = False
scene.cycles.samples = 16
scene.cycles.sampling_pattern = 'TABULATED_SOBOL'
scene.cycles.light_sampling_threshold = 0.0
scene.cycles.use_adaptive_sampling = False
scene.cycles.use_light_tree = False
scene.cycles.blur_glossy = 0.0
scene.cycles.volume_bounces = 1
scene.cycles.pixel_filter_type = 'GAUSSIAN'
scene.cycles.sample_clamp_indirect = 0.0
scene.view_settings.view_transform = 'Standard'
bpy.context.view_layer.update()
